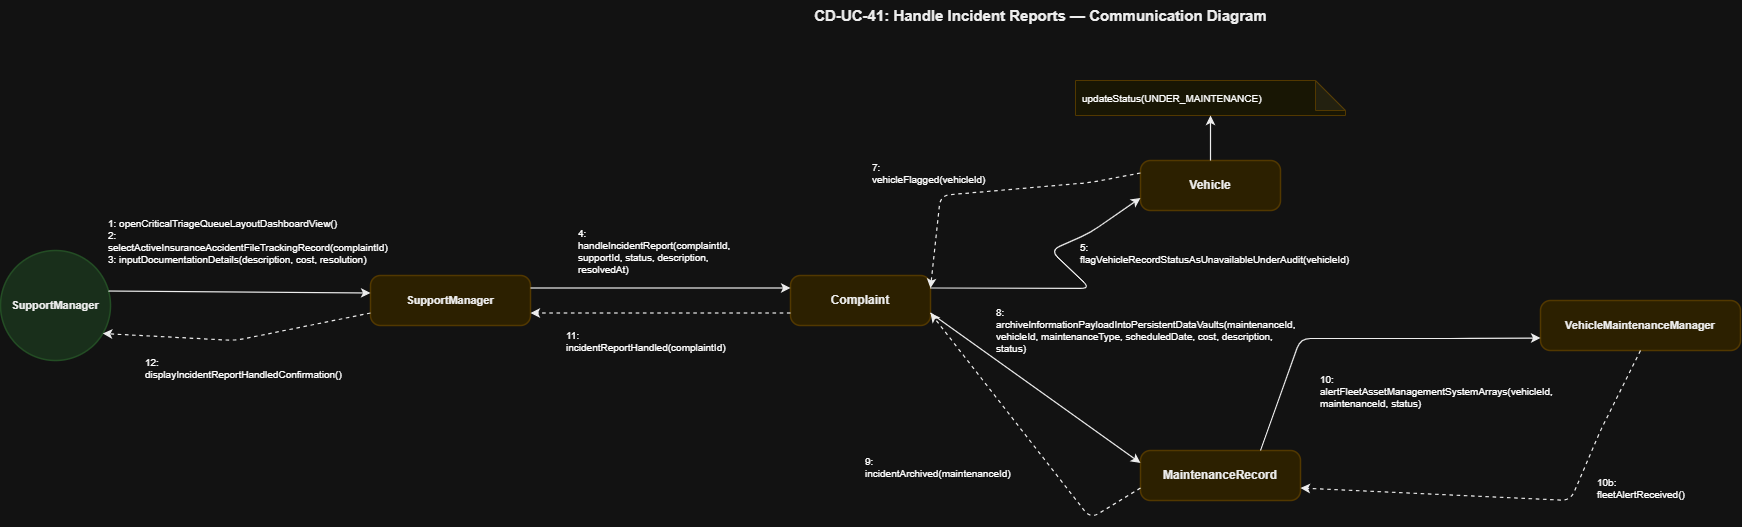

The diagram above was exported from draw.io. Its source (the exported page's mxGraphModel, read from the mxfile embedded in the PNG):
<mxGraphModel dx="1648" dy="558" grid="1" gridSize="10" guides="1" tooltips="1" connect="1" arrows="1" fold="1" page="1" pageScale="1" pageWidth="850" pageHeight="1100" math="0" shadow="0">
  <root>
    <mxCell id="0" />
    <mxCell id="1" parent="0" />
    <mxCell id="T" parent="1" style="text;html=1;strokeColor=none;fillColor=none;align=center;fontSize=15;fontStyle=1;fontFamily=Helvetica;fontColor=#000000;" value="CD-UC-41: Handle Incident Reports — Communication Diagram" vertex="1">
      <mxGeometry height="40" width="1000" x="600" y="30" as="geometry" />
    </mxCell>
    <mxCell id="actor" parent="1" style="ellipse;whiteSpace=wrap;html=1;fillColor=#D2EBD4;strokeColor=#A5D6A7;strokeWidth=1.5;fontSize=11;fontStyle=1;fontFamily=Helvetica;fontColor=#000000;align=center;" value="SupportManager" vertex="1">
      <mxGeometry height="110" width="110" x="60" y="280" as="geometry" />
    </mxCell>
    <mxCell id="sm" parent="1" style="rounded=1;whiteSpace=wrap;html=1;fillColor=#FCEFC2;strokeColor=#F0D17D;strokeWidth=1.5;fontSize=11;fontStyle=1;fontFamily=Helvetica;fontColor=#000000;arcSize=20;" value="SupportManager" vertex="1">
      <mxGeometry height="50" width="160" x="430" y="305" as="geometry" />
    </mxCell>
    <mxCell id="comp" parent="1" style="rounded=1;whiteSpace=wrap;html=1;fillColor=#FCEFC2;strokeColor=#F0D17D;strokeWidth=1.5;fontSize=12;fontStyle=1;fontFamily=Helvetica;fontColor=#000000;arcSize=20;" value="Complaint" vertex="1">
      <mxGeometry height="50" width="140" x="850" y="305" as="geometry" />
    </mxCell>
    <mxCell id="veh" parent="1" style="rounded=1;whiteSpace=wrap;html=1;fillColor=#FCEFC2;strokeColor=#F0D17D;strokeWidth=1.5;fontSize=12;fontStyle=1;fontFamily=Helvetica;fontColor=#000000;arcSize=20;" value="Vehicle" vertex="1">
      <mxGeometry height="50" width="140" x="1200" y="190" as="geometry" />
    </mxCell>
    <mxCell id="mr" parent="1" style="rounded=1;whiteSpace=wrap;html=1;fillColor=#FCEFC2;strokeColor=#F0D17D;strokeWidth=1.5;fontSize=12;fontStyle=1;fontFamily=Helvetica;fontColor=#000000;arcSize=20;" value="MaintenanceRecord" vertex="1">
      <mxGeometry height="50" width="160" x="1200" y="480" as="geometry" />
    </mxCell>
    <mxCell id="vmm" parent="1" style="rounded=1;whiteSpace=wrap;html=1;fillColor=#FCEFC2;strokeColor=#F0D17D;strokeWidth=1.5;fontSize=11;fontStyle=1;fontFamily=Helvetica;fontColor=#000000;arcSize=20;" value="VehicleMaintenanceManager" vertex="1">
      <mxGeometry height="50" width="200" x="1600" y="330" as="geometry" />
    </mxCell>
    <mxCell id="veh_note" parent="1" style="shape=note;whiteSpace=wrap;html=1;backgroundOutline=1;darkOpacity=0.05;fillColor=#FFFDE7;strokeColor=#F0D17D;fontSize=10;fontFamily=Helvetica;align=left;spacingLeft=5;" value="updateStatus(UNDER_MAINTENANCE)" vertex="1">
      <mxGeometry height="35" width="270" x="1135" y="110" as="geometry" />
    </mxCell>
    <mxCell id="L_Act_Sm" edge="1" parent="1" source="actor" style="endArrow=classic;html=1;strokeColor=#000000;strokeWidth=1.2;exitX=1;exitY=0.35;exitDx=0;exitDy=0;entryX=0;entryY=0.35;entryDx=0;entryDy=0;" target="sm">
      <mxGeometry relative="1" as="geometry" />
    </mxCell>
    <mxCell id="M1" connectable="0" parent="L_Act_Sm" style="text;html=1;strokeColor=#D3D3D3;fillColor=#FFFFFF;align=left;verticalAlign=middle;whiteSpace=wrap;rounded=0;fontSize=10;fontFamily=Helvetica;spacingLeft=5;" value="1: openCriticalTriageQueueLayoutDashboardView()&#10;2: selectActiveInsuranceAccidentFileTrackingRecord(complaintId)&#10;3: inputDocumentationDetails(description, cost, resolution)" vertex="1">
      <mxGeometry relative="1" as="geometry">
        <mxPoint x="-139" y="-51" as="offset" />
      </mxGeometry>
    </mxCell>
    <mxCell id="L_Sm_Act" edge="1" parent="1" source="sm" style="endArrow=classic;html=1;strokeColor=#000000;strokeWidth=1.2;dashed=1;exitX=0;exitY=0.75;exitDx=0;exitDy=0;entryX=0.92;entryY=0.75;entryDx=0;entryDy=0;" target="actor">
      <mxGeometry relative="1" as="geometry">
        <Array as="points">
          <mxPoint x="295" y="370" />
        </Array>
      </mxGeometry>
    </mxCell>
    <mxCell id="M2" connectable="0" parent="L_Sm_Act" style="text;html=1;strokeColor=#D3D3D3;fillColor=#FFFFFF;align=left;verticalAlign=middle;whiteSpace=wrap;rounded=0;fontSize=10;fontFamily=Helvetica;spacingLeft=5;" value="12: displayIncidentReportHandledConfirmation()" vertex="1">
      <mxGeometry relative="1" as="geometry">
        <mxPoint x="-100" y="28" as="offset" />
      </mxGeometry>
    </mxCell>
    <mxCell id="L_Sm_Comp" edge="1" parent="1" source="sm" style="endArrow=classic;html=1;strokeColor=#000000;strokeWidth=1.2;exitX=1;exitY=0.25;exitDx=0;exitDy=0;entryX=0;entryY=0.25;entryDx=0;entryDy=0;" target="comp">
      <mxGeometry relative="1" as="geometry" />
    </mxCell>
    <mxCell id="M3" connectable="0" parent="L_Sm_Comp" style="text;html=1;strokeColor=#D3D3D3;fillColor=#FFFFFF;align=left;verticalAlign=middle;whiteSpace=wrap;rounded=0;fontSize=10;fontFamily=Helvetica;spacingLeft=5;" value="4: handleIncidentReport(complaintId, supportId, status, description, resolvedAt)" vertex="1">
      <mxGeometry relative="1" as="geometry">
        <mxPoint x="-89" y="-37" as="offset" />
      </mxGeometry>
    </mxCell>
    <mxCell id="L_Comp_Sm" edge="1" parent="1" source="comp" style="endArrow=classic;html=1;strokeColor=#000000;strokeWidth=1.2;dashed=1;exitX=0;exitY=0.75;exitDx=0;exitDy=0;entryX=1;entryY=0.75;entryDx=0;entryDy=0;" target="sm">
      <mxGeometry relative="1" as="geometry" />
    </mxCell>
    <mxCell id="M3r" connectable="0" parent="L_Comp_Sm" style="text;html=1;strokeColor=#D3D3D3;fillColor=#FFFFFF;align=left;verticalAlign=middle;whiteSpace=wrap;rounded=0;fontSize=10;fontFamily=Helvetica;spacingLeft=5;" value="11: incidentReportHandled(complaintId)" vertex="1">
      <mxGeometry relative="1" as="geometry">
        <mxPoint x="-101" y="28" as="offset" />
      </mxGeometry>
    </mxCell>
    <mxCell id="L_Comp_Veh" edge="1" parent="1" source="comp" style="endArrow=classic;html=1;strokeColor=#000000;strokeWidth=1.2;exitX=1;exitY=0.25;exitDx=0;exitDy=0;entryX=0;entryY=0.75;entryDx=0;entryDy=0;" target="veh">
      <mxGeometry relative="1" as="geometry">
        <Array as="points">
          <mxPoint x="1150" y="318" />
          <mxPoint x="1110" y="280" />
          <mxPoint x="1150" y="262" />
        </Array>
      </mxGeometry>
    </mxCell>
    <mxCell id="M4" connectable="0" parent="L_Comp_Veh" style="text;html=1;strokeColor=#D3D3D3;fillColor=#FFFFFF;align=left;verticalAlign=middle;whiteSpace=wrap;rounded=0;fontSize=10;fontFamily=Helvetica;spacingLeft=5;" value="5: flagVehicleRecordStatusAsUnavailableUnderAudit(vehicleId)" vertex="1">
      <mxGeometry relative="1" as="geometry">
        <mxPoint x="-17" y="-36" as="offset" />
      </mxGeometry>
    </mxCell>
    <mxCell id="L_Veh_Note" edge="1" parent="1" source="veh" style="endArrow=classic;html=1;strokeColor=#000000;strokeWidth=1.2;exitX=0.5;exitY=0;exitDx=0;exitDy=0;entryX=0.5;entryY=1;entryDx=0;entryDy=0;" target="veh_note">
      <mxGeometry relative="1" as="geometry" />
    </mxCell>
    <mxCell id="L_Veh_Comp" edge="1" parent="1" source="veh" style="endArrow=classic;html=1;strokeColor=#000000;strokeWidth=1.2;dashed=1;exitX=0;exitY=0.25;exitDx=0;exitDy=0;entryX=1;entryY=0.25;entryDx=0;entryDy=0;" target="comp">
      <mxGeometry relative="1" as="geometry">
        <Array as="points">
          <mxPoint x="1150" y="212" />
          <mxPoint x="1000" y="225" />
        </Array>
      </mxGeometry>
    </mxCell>
    <mxCell id="M4r" connectable="0" parent="L_Veh_Comp" style="text;html=1;strokeColor=#D3D3D3;fillColor=#FFFFFF;align=left;verticalAlign=middle;whiteSpace=wrap;rounded=0;fontSize=10;fontFamily=Helvetica;spacingLeft=5;" value="7: vehicleFlagged(vehicleId)" vertex="1">
      <mxGeometry relative="1" as="geometry">
        <mxPoint x="-130" y="-18" as="offset" />
      </mxGeometry>
    </mxCell>
    <mxCell id="L_Comp_Mr" edge="1" parent="1" source="comp" style="endArrow=classic;html=1;strokeColor=#000000;strokeWidth=1.2;exitX=1;exitY=0.75;exitDx=0;exitDy=0;entryX=0;entryY=0.25;entryDx=0;entryDy=0;" target="mr">
      <mxGeometry relative="1" as="geometry" />
    </mxCell>
    <mxCell id="M5" connectable="0" parent="L_Comp_Mr" style="text;html=1;strokeColor=#D3D3D3;fillColor=#FFFFFF;align=left;verticalAlign=middle;whiteSpace=wrap;rounded=0;fontSize=10;fontFamily=Helvetica;spacingLeft=5;" value="8: archiveInformationPayloadIntoPersistentDataVaults(maintenanceId, vehicleId, maintenanceType, scheduledDate, cost, description, status)" vertex="1">
      <mxGeometry relative="1" as="geometry">
        <mxPoint x="-45" y="-58" as="offset" />
      </mxGeometry>
    </mxCell>
    <mxCell id="L_Mr_Comp" edge="1" parent="1" source="mr" style="endArrow=classic;html=1;strokeColor=#000000;strokeWidth=1.2;dashed=1;exitX=0;exitY=0.75;exitDx=0;exitDy=0;entryX=1;entryY=0.75;entryDx=0;entryDy=0;" target="comp">
      <mxGeometry relative="1" as="geometry">
        <Array as="points">
          <mxPoint x="1150" y="548" />
        </Array>
      </mxGeometry>
    </mxCell>
    <mxCell id="M5r" connectable="0" parent="L_Mr_Comp" style="text;html=1;strokeColor=#D3D3D3;fillColor=#FFFFFF;align=left;verticalAlign=middle;whiteSpace=wrap;rounded=0;fontSize=10;fontFamily=Helvetica;spacingLeft=5;" value="9: incidentArchived(maintenanceId)" vertex="1">
      <mxGeometry relative="1" as="geometry">
        <mxPoint x="-170" y="28" as="offset" />
      </mxGeometry>
    </mxCell>
    <mxCell id="L_Mr_Vmm" edge="1" parent="1" source="mr" style="endArrow=classic;html=1;strokeColor=#000000;strokeWidth=1.2;exitX=0.75;exitY=0;exitDx=0;exitDy=0;entryX=0;entryY=0.75;entryDx=0;entryDy=0;" target="vmm">
      <mxGeometry relative="1" as="geometry">
        <Array as="points">
          <mxPoint x="1360" y="368" />
          <mxPoint x="1520" y="368" />
        </Array>
      </mxGeometry>
    </mxCell>
    <mxCell id="M6" connectable="0" parent="L_Mr_Vmm" style="text;html=1;strokeColor=#D3D3D3;fillColor=#FFFFFF;align=left;verticalAlign=middle;whiteSpace=wrap;rounded=0;fontSize=10;fontFamily=Helvetica;spacingLeft=5;" value="10: alertFleetAssetManagementSystemArrays(vehicleId, maintenanceId, status)" vertex="1">
      <mxGeometry relative="1" as="geometry">
        <mxPoint x="-48" y="52" as="offset" />
      </mxGeometry>
    </mxCell>
    <mxCell id="L_Vmm_Mr" edge="1" parent="1" source="vmm" style="endArrow=classic;html=1;strokeColor=#000000;strokeWidth=1.2;dashed=1;exitX=0.5;exitY=1;exitDx=0;exitDy=0;entryX=1;entryY=0.75;entryDx=0;entryDy=0;" target="mr">
      <mxGeometry relative="1" as="geometry">
        <Array as="points">
          <mxPoint x="1660" y="460" />
          <mxPoint x="1630" y="530" />
        </Array>
      </mxGeometry>
    </mxCell>
    <mxCell id="M6r" connectable="0" parent="L_Vmm_Mr" style="text;html=1;strokeColor=#D3D3D3;fillColor=#FFFFFF;align=left;verticalAlign=middle;whiteSpace=wrap;rounded=0;fontSize=10;fontFamily=Helvetica;spacingLeft=5;" value="10b: fleetAlertReceived()" vertex="1">
      <mxGeometry relative="1" as="geometry">
        <mxPoint x="73" y="-10" as="offset" />
      </mxGeometry>
    </mxCell>
  </root>
</mxGraphModel>